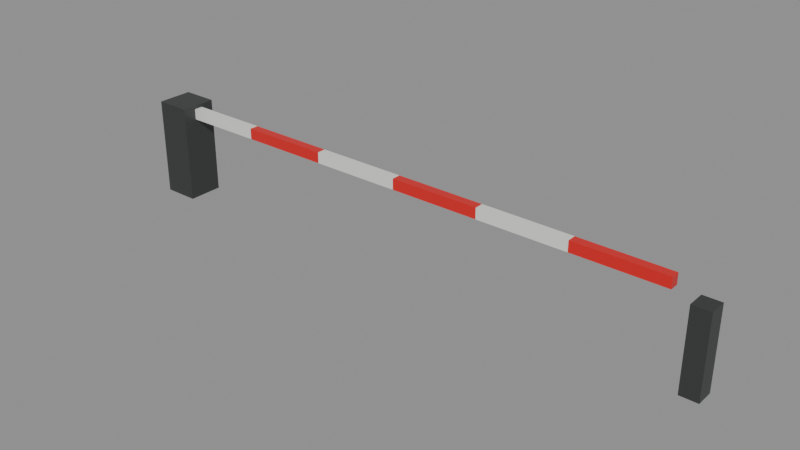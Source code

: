 # Source: GateBarrier.blend  (saved by Blender 5.3.31; exported with 4.5.12 LTS)
import bpy
from mathutils import Matrix  # noqa: F401  (used for matrix-valued properties, if any)

bpy.ops.wm.read_factory_settings(use_empty=True)
scene = bpy.context.scene
scene.name = 'Scene'

# ---- collections
col_gatebarrier = bpy.data.collections.new('GateBarrier'); scene.collection.children.link(col_gatebarrier)

# ---- materials (node trees are filled in below, after node groups)
mat_metal_0 = bpy.data.materials.new('Metal_0')
mat_smoothplastic_1 = bpy.data.materials.new('SmoothPlastic_1')
mat_smoothplastic_2 = bpy.data.materials.new('SmoothPlastic_2')

# ---- material node trees
mat_metal_0.use_nodes = True; mat_metal_0.node_tree.nodes.clear()
_N = mat_metal_0.node_tree.nodes; _L = mat_metal_0.node_tree.links
n0 = _N.new('ShaderNodeBsdfPrincipled'); n0.name = 'Principled BSDF'; n0.location = (-200, 100)
n0.inputs[0].default_value = (0.07227, 0.07619, 0.07619, 1.0)
n0.inputs[1].default_value = 0.55
n0.inputs[2].default_value = 0.42
n0.inputs[10].default_value = 0.005
n1 = _N.new('ShaderNodeOutputMaterial'); n1.name = 'Material Output'; n1.location = (200, 100)
_L.new(n0.outputs[0], n1.inputs[0])
n1.is_active_output = True
mat_smoothplastic_1.use_nodes = True; mat_smoothplastic_1.node_tree.nodes.clear()
_N = mat_smoothplastic_1.node_tree.nodes; _L = mat_smoothplastic_1.node_tree.links
n0 = _N.new('ShaderNodeBsdfPrincipled'); n0.name = 'Principled BSDF'; n0.location = (-200, 100)
n0.inputs[0].default_value = (0.807, 0.807, 0.7758, 1.0)
n0.inputs[2].default_value = 0.35
n0.inputs[10].default_value = 0.005
n1 = _N.new('ShaderNodeOutputMaterial'); n1.name = 'Material Output'; n1.location = (200, 100)
_L.new(n0.outputs[0], n1.inputs[0])
n1.is_active_output = True
mat_smoothplastic_2.use_nodes = True; mat_smoothplastic_2.node_tree.nodes.clear()
_N = mat_smoothplastic_2.node_tree.nodes; _L = mat_smoothplastic_2.node_tree.links
n0 = _N.new('ShaderNodeBsdfPrincipled'); n0.name = 'Principled BSDF'; n0.location = (-200, 100)
n0.inputs[0].default_value = (0.7157, 0.01298, 0.01298, 1.0)
n0.inputs[2].default_value = 0.35
n0.inputs[10].default_value = 0.005
n1 = _N.new('ShaderNodeOutputMaterial'); n1.name = 'Material Output'; n1.location = (200, 100)
_L.new(n0.outputs[0], n1.inputs[0])
n1.is_active_output = True

# ---- meshes
me_post_1 = bpy.data.meshes.new('Post_1')
me_post_1.from_pydata([(-0.2, -0.2, -0.55), (-0.2, -0.2, 0.55), (-0.2, 0.2, -0.55), (-0.2, 0.2, 0.55), (0.2, -0.2, -0.55), (0.2, -0.2, 0.55), (0.2, 0.2, -0.55), (0.2, 0.2, 0.55)], [], [(0, 1, 3, 2), (2, 3, 7, 6), (6, 7, 5, 4), (4, 5, 1, 0), (2, 6, 4, 0), (7, 3, 1, 5)])
me_post_1.materials.append(mat_metal_0)
me_post_1.update()
me_arm0_2 = bpy.data.meshes.new('Arm0_2')
me_arm0_2.from_pydata([(-0.5, -0.05, -0.06), (-0.5, -0.05, 0.06), (-0.5, 0.05, -0.06), (-0.5, 0.05, 0.06), (0.5, -0.05, -0.06), (0.5, -0.05, 0.06), (0.5, 0.05, -0.06), (0.5, 0.05, 0.06)], [], [(0, 1, 3, 2), (2, 3, 7, 6), (6, 7, 5, 4), (4, 5, 1, 0), (2, 6, 4, 0), (7, 3, 1, 5)])
me_arm0_2.materials.append(mat_smoothplastic_1)
me_arm0_2.update()
me_arm1_3 = bpy.data.meshes.new('Arm1_3')
me_arm1_3.from_pydata([(-0.5, -0.05, -0.06), (-0.5, -0.05, 0.06), (-0.5, 0.05, -0.06), (-0.5, 0.05, 0.06), (0.5, -0.05, -0.06), (0.5, -0.05, 0.06), (0.5, 0.05, -0.06), (0.5, 0.05, 0.06)], [], [(0, 1, 3, 2), (2, 3, 7, 6), (6, 7, 5, 4), (4, 5, 1, 0), (2, 6, 4, 0), (7, 3, 1, 5)])
me_arm1_3.materials.append(mat_smoothplastic_2)
me_arm1_3.update()
me_arm2_4 = bpy.data.meshes.new('Arm2_4')
me_arm2_4.from_pydata([(-0.5, -0.05, -0.06), (-0.5, -0.05, 0.06), (-0.5, 0.05, -0.06), (-0.5, 0.05, 0.06), (0.5, -0.05, -0.06), (0.5, -0.05, 0.06), (0.5, 0.05, -0.06), (0.5, 0.05, 0.06)], [], [(0, 1, 3, 2), (2, 3, 7, 6), (6, 7, 5, 4), (4, 5, 1, 0), (2, 6, 4, 0), (7, 3, 1, 5)])
me_arm2_4.materials.append(mat_smoothplastic_1)
me_arm2_4.update()
me_arm3_5 = bpy.data.meshes.new('Arm3_5')
me_arm3_5.from_pydata([(-0.5, -0.05, -0.06), (-0.5, -0.05, 0.06), (-0.5, 0.05, -0.06), (-0.5, 0.05, 0.06), (0.5, -0.05, -0.06), (0.5, -0.05, 0.06), (0.5, 0.05, -0.06), (0.5, 0.05, 0.06)], [], [(0, 1, 3, 2), (2, 3, 7, 6), (6, 7, 5, 4), (4, 5, 1, 0), (2, 6, 4, 0), (7, 3, 1, 5)])
me_arm3_5.materials.append(mat_smoothplastic_2)
me_arm3_5.update()
me_arm4_6 = bpy.data.meshes.new('Arm4_6')
me_arm4_6.from_pydata([(-0.5, -0.05, -0.06), (-0.5, -0.05, 0.06), (-0.5, 0.05, -0.06), (-0.5, 0.05, 0.06), (0.5, -0.05, -0.06), (0.5, -0.05, 0.06), (0.5, 0.05, -0.06), (0.5, 0.05, 0.06)], [], [(0, 1, 3, 2), (2, 3, 7, 6), (6, 7, 5, 4), (4, 5, 1, 0), (2, 6, 4, 0), (7, 3, 1, 5)])
me_arm4_6.materials.append(mat_smoothplastic_1)
me_arm4_6.update()
me_arm5_7 = bpy.data.meshes.new('Arm5_7')
me_arm5_7.from_pydata([(-0.5, -0.05, -0.06), (-0.5, -0.05, 0.06), (-0.5, 0.05, -0.06), (-0.5, 0.05, 0.06), (0.5, -0.05, -0.06), (0.5, -0.05, 0.06), (0.5, 0.05, -0.06), (0.5, 0.05, 0.06)], [], [(0, 1, 3, 2), (2, 3, 7, 6), (6, 7, 5, 4), (4, 5, 1, 0), (2, 6, 4, 0), (7, 3, 1, 5)])
me_arm5_7.materials.append(mat_smoothplastic_2)
me_arm5_7.update()
me_rest_8 = bpy.data.meshes.new('Rest_8')
me_rest_8.from_pydata([(-0.1, -0.1, -0.45), (-0.1, -0.1, 0.45), (-0.1, 0.1, -0.45), (-0.1, 0.1, 0.45), (0.1, -0.1, -0.45), (0.1, -0.1, 0.45), (0.1, 0.1, -0.45), (0.1, 0.1, 0.45)], [], [(0, 1, 3, 2), (2, 3, 7, 6), (6, 7, 5, 4), (4, 5, 1, 0), (2, 6, 4, 0), (7, 3, 1, 5)])
me_rest_8.materials.append(mat_metal_0)
me_rest_8.update()

# ---- objects
ob_post = bpy.data.objects.new('Post', me_post_1)
ob_g_arm = bpy.data.objects.new('G_Arm', None)
ob_arm0 = bpy.data.objects.new('Arm0', me_arm0_2)
ob_arm1 = bpy.data.objects.new('Arm1', me_arm1_3)
ob_arm2 = bpy.data.objects.new('Arm2', me_arm2_4)
ob_arm3 = bpy.data.objects.new('Arm3', me_arm3_5)
ob_arm4 = bpy.data.objects.new('Arm4', me_arm4_6)
ob_arm5 = bpy.data.objects.new('Arm5', me_arm5_7)
ob_rest = bpy.data.objects.new('Rest', me_rest_8)

# ---- transforms, parenting, visibility, modifiers, constraints
ob_post.location = (-3.2, 0.0, 0.55)
ob_g_arm.location = (-3.2, 0.0, 1.0)
ob_g_arm.empty_display_type = 'ARROWS'
ob_g_arm.empty_display_size = 0.5
ob_arm0.location = (-2.6, 0.0, 1.0)
ob_arm1.location = (-1.6, 0.0, 1.0)
ob_arm2.location = (-0.6, 0.0, 1.0)
ob_arm3.location = (0.4, 0.0, 1.0)
ob_arm4.location = (1.4, 0.0, 1.0)
ob_arm5.location = (2.4, 0.0, 1.0)
ob_rest.location = (3.2, 0.0, 0.45)

# ---- collection membership
col_gatebarrier.objects.link(ob_post)
col_gatebarrier.objects.link(ob_g_arm)
col_gatebarrier.objects.link(ob_arm0)
col_gatebarrier.objects.link(ob_arm1)
col_gatebarrier.objects.link(ob_arm2)
col_gatebarrier.objects.link(ob_arm3)
col_gatebarrier.objects.link(ob_arm4)
col_gatebarrier.objects.link(ob_arm5)
col_gatebarrier.objects.link(ob_rest)

# ---- scene / render settings (as saved in the file)
scene.frame_start = 1; scene.frame_end = 250; scene.frame_set(1)
scene.render.engine = 'BLENDER_EEVEE_NEXT'
scene.render.bake_bias = 0.0
scene.render.bake_samples = 0
scene.render.compositor_device = 'GPU'
scene.eevee.use_volume_custom_range = False
scene.eevee.fast_gi_thickness_near = 0.1
scene.eevee.fast_gi_thickness_far = 0.0
scene.eevee.ray_tracing_options.screen_trace_thickness = 0.1
bpy.context.view_layer.update()

# ---- added for rendering (the .blend has no active camera and no usable light): camera, sun + grey world if the file has none
cam_auto = bpy.data.cameras.new('AutoCamera')
cam_auto.lens = 50.0
cam_auto.sensor_width = 36.0
cam_auto.clip_end = 1000.0
ob_auto_camera = bpy.data.objects.new('AutoCamera', cam_auto)
scene.collection.objects.link(ob_auto_camera)
ob_auto_camera.location = (6.24289, -7.55147, 5.58431)
ob_auto_camera.rotation_euler = (1.09748, -7.21219e-08, 0.694738)
scene.camera = ob_auto_camera
light_auto_sun = bpy.data.lights.new('AutoSun', 'SUN')
light_auto_sun.energy = 3.0
light_auto_sun.angle = 0.0523599
ob_auto_sun = bpy.data.objects.new('AutoSun', light_auto_sun)
scene.collection.objects.link(ob_auto_sun)
ob_auto_sun.rotation_euler = (0.872665, 0.174533, 0.523599)
if scene.world is None:
    world_auto = bpy.data.worlds.new('AutoWorld')
    world_auto.color = (0.3, 0.3, 0.3)
    scene.world = world_auto
bpy.context.view_layer.update()
